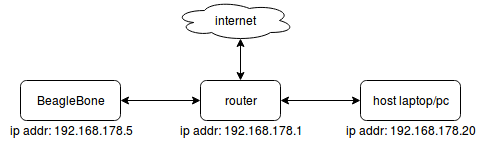

The diagram above was exported from draw.io. Its source (the exported page's mxGraphModel, read from the mxfile embedded in the PNG):
<mxGraphModel dx="811" dy="434" grid="1" gridSize="10" guides="1" tooltips="1" connect="1" arrows="1" fold="1" page="1" pageScale="1" pageWidth="826" pageHeight="1169" background="#ffffff" math="0" shadow="0">
  <root>
    <mxCell id="0" />
    <mxCell id="1" parent="0" />
    <mxCell id="2" value="BeagleBone" style="rounded=1;whiteSpace=wrap;html=1;strokeColor=#000000;fontColor=#000000;align=center;" vertex="1" parent="1">
      <mxGeometry x="100" y="160" width="100" height="40" as="geometry" />
    </mxCell>
    <mxCell id="3" value="host laptop/pc" style="rounded=1;whiteSpace=wrap;html=1;strokeColor=#000000;fontColor=#000000;align=center;" vertex="1" parent="1">
      <mxGeometry x="440" y="160" width="100" height="40" as="geometry" />
    </mxCell>
    <mxCell id="5" value="router" style="rounded=1;whiteSpace=wrap;html=1;strokeColor=#000000;fontColor=#000000;align=center;" vertex="1" parent="1">
      <mxGeometry x="280" y="160" width="80" height="40" as="geometry" />
    </mxCell>
    <mxCell id="7" value="internet" style="ellipse;shape=cloud;whiteSpace=wrap;html=1;strokeColor=#000000;fontColor=#000000;align=center;" vertex="1" parent="1">
      <mxGeometry x="254" y="80" width="120" height="40" as="geometry" />
    </mxCell>
    <mxCell id="8" value="" style="endArrow=classic;startArrow=classic;html=1;fontColor=#000000;entryX=0.55;entryY=0.95;entryPerimeter=0;exitX=0.5;exitY=0;" edge="1" parent="1" source="5" target="7">
      <mxGeometry width="50" height="50" relative="1" as="geometry">
        <mxPoint x="210" y="130" as="sourcePoint" />
        <mxPoint x="260" y="80" as="targetPoint" />
      </mxGeometry>
    </mxCell>
    <mxCell id="9" value="" style="endArrow=classic;startArrow=classic;html=1;fontColor=#000000;entryX=0;entryY=0.5;exitX=1;exitY=0.5;" edge="1" parent="1" source="2" target="5">
      <mxGeometry width="50" height="50" relative="1" as="geometry">
        <mxPoint x="200" y="270" as="sourcePoint" />
        <mxPoint x="240" y="180" as="targetPoint" />
      </mxGeometry>
    </mxCell>
    <mxCell id="10" value="" style="endArrow=classic;startArrow=classic;html=1;fontColor=#000000;exitX=1;exitY=0.5;entryX=0;entryY=0.5;" edge="1" parent="1" source="5" target="3">
      <mxGeometry width="50" height="50" relative="1" as="geometry">
        <mxPoint x="340" y="270" as="sourcePoint" />
        <mxPoint x="410" y="150" as="targetPoint" />
      </mxGeometry>
    </mxCell>
    <mxCell id="11" value="ip addr: 192.168.178.1" style="text;html=1;strokeColor=none;fillColor=none;align=center;verticalAlign=middle;whiteSpace=wrap;fontColor=#000000;" vertex="1" parent="1">
      <mxGeometry x="240" y="200" width="160" height="20" as="geometry" />
    </mxCell>
    <mxCell id="12" value="ip addr: 192.168.178.20" style="text;html=1;strokeColor=none;fillColor=none;align=center;verticalAlign=middle;whiteSpace=wrap;fontColor=#000000;" vertex="1" parent="1">
      <mxGeometry x="410" y="200" width="160" height="20" as="geometry" />
    </mxCell>
    <mxCell id="13" value="ip addr: 192.168.178.5" style="text;html=1;strokeColor=none;fillColor=none;align=center;verticalAlign=middle;whiteSpace=wrap;fontColor=#000000;" vertex="1" parent="1">
      <mxGeometry x="80" y="200" width="140" height="20" as="geometry" />
    </mxCell>
  </root>
</mxGraphModel>